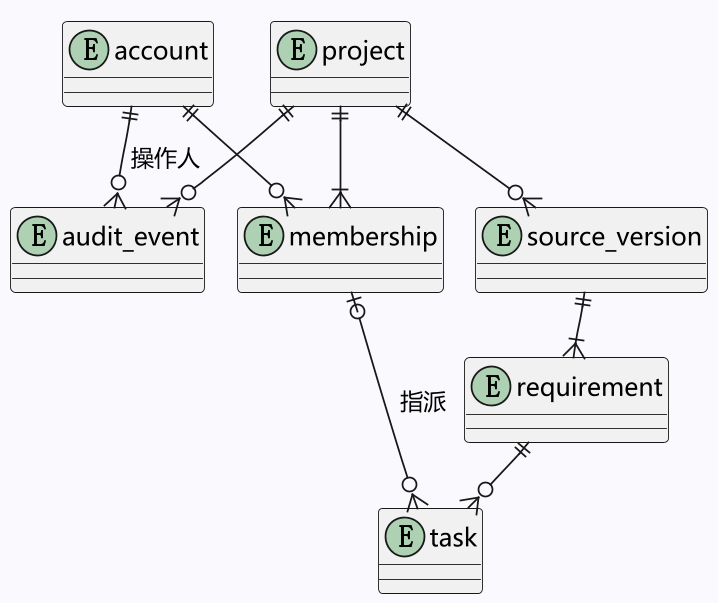

The diagram above was rendered by PlantUML. Its source (embedded in the PNG):
@startuml
!pragma layout smetana
skinparam defaultFontName Microsoft YaHei
skinparam backgroundColor #FAF9FE
skinparam dpi 170
entity account
entity project
entity membership
entity source_version
entity requirement
entity task
entity audit_event
project ||--o{ source_version
project ||--|{ membership
account ||--o{ membership
source_version ||--|{ requirement
requirement ||--o{ task
membership |o--o{ task : 指派
project ||--o{ audit_event
account ||--o{ audit_event : 操作人
@enduml